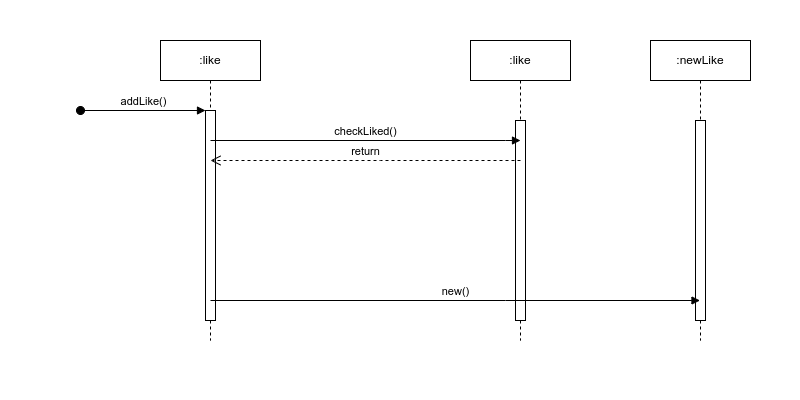

The diagram above was exported from draw.io. Its source (the exported page's mxGraphModel, read from the mxfile embedded in the PNG):
<mxGraphModel dx="806" dy="431" grid="1" gridSize="10" guides="1" tooltips="1" connect="1" arrows="1" fold="1" page="1" pageScale="1" pageWidth="100" pageHeight="100" math="0" shadow="0">
  <root>
    <mxCell id="0" />
    <mxCell id="1" parent="0" />
    <mxCell id="aM9ryv3xv72pqoxQDRHE-1" value=":like" style="shape=umlLifeline;perimeter=lifelinePerimeter;whiteSpace=wrap;html=1;container=0;dropTarget=0;collapsible=0;recursiveResize=0;outlineConnect=0;portConstraint=eastwest;newEdgeStyle={&quot;edgeStyle&quot;:&quot;elbowEdgeStyle&quot;,&quot;elbow&quot;:&quot;vertical&quot;,&quot;curved&quot;:0,&quot;rounded&quot;:0};" parent="1" vertex="1">
      <mxGeometry x="160" y="140" width="100" height="300" as="geometry" />
    </mxCell>
    <mxCell id="aM9ryv3xv72pqoxQDRHE-2" value="" style="html=1;points=[];perimeter=orthogonalPerimeter;outlineConnect=0;targetShapes=umlLifeline;portConstraint=eastwest;newEdgeStyle={&quot;edgeStyle&quot;:&quot;elbowEdgeStyle&quot;,&quot;elbow&quot;:&quot;vertical&quot;,&quot;curved&quot;:0,&quot;rounded&quot;:0};" parent="aM9ryv3xv72pqoxQDRHE-1" vertex="1">
      <mxGeometry x="45" y="70" width="10" height="210" as="geometry" />
    </mxCell>
    <mxCell id="aM9ryv3xv72pqoxQDRHE-3" value="addLike()" style="html=1;verticalAlign=bottom;startArrow=oval;endArrow=block;startSize=8;edgeStyle=elbowEdgeStyle;elbow=vertical;curved=0;rounded=0;" parent="aM9ryv3xv72pqoxQDRHE-1" target="aM9ryv3xv72pqoxQDRHE-2" edge="1">
      <mxGeometry relative="1" as="geometry">
        <mxPoint x="-80" y="70" as="sourcePoint" />
      </mxGeometry>
    </mxCell>
    <mxCell id="aM9ryv3xv72pqoxQDRHE-5" value=":like" style="shape=umlLifeline;perimeter=lifelinePerimeter;whiteSpace=wrap;html=1;container=0;dropTarget=0;collapsible=0;recursiveResize=0;outlineConnect=0;portConstraint=eastwest;newEdgeStyle={&quot;edgeStyle&quot;:&quot;elbowEdgeStyle&quot;,&quot;elbow&quot;:&quot;vertical&quot;,&quot;curved&quot;:0,&quot;rounded&quot;:0};" parent="1" vertex="1">
      <mxGeometry x="470" y="140" width="100" height="300" as="geometry" />
    </mxCell>
    <mxCell id="aM9ryv3xv72pqoxQDRHE-6" value="" style="html=1;points=[];perimeter=orthogonalPerimeter;outlineConnect=0;targetShapes=umlLifeline;portConstraint=eastwest;newEdgeStyle={&quot;edgeStyle&quot;:&quot;elbowEdgeStyle&quot;,&quot;elbow&quot;:&quot;vertical&quot;,&quot;curved&quot;:0,&quot;rounded&quot;:0};" parent="aM9ryv3xv72pqoxQDRHE-5" vertex="1">
      <mxGeometry x="45" y="80" width="10" height="200" as="geometry" />
    </mxCell>
    <mxCell id="1ytO9bcZma0hTgL3DXmY-4" value="checkLiked()" style="html=1;verticalAlign=bottom;endArrow=block;edgeStyle=elbowEdgeStyle;elbow=vertical;curved=0;rounded=0;" parent="1" edge="1">
      <mxGeometry relative="1" as="geometry">
        <mxPoint x="210" y="240" as="sourcePoint" />
        <Array as="points">
          <mxPoint x="505" y="240" />
          <mxPoint x="370" y="230" />
        </Array>
        <mxPoint x="520" y="240" as="targetPoint" />
      </mxGeometry>
    </mxCell>
    <mxCell id="1ytO9bcZma0hTgL3DXmY-5" value="return" style="html=1;verticalAlign=bottom;endArrow=open;dashed=1;endSize=8;edgeStyle=elbowEdgeStyle;elbow=vertical;curved=0;rounded=0;" parent="1" edge="1">
      <mxGeometry relative="1" as="geometry">
        <mxPoint x="210" y="260" as="targetPoint" />
        <Array as="points">
          <mxPoint x="380" y="260" />
        </Array>
        <mxPoint x="520" y="260" as="sourcePoint" />
      </mxGeometry>
    </mxCell>
    <mxCell id="1ytO9bcZma0hTgL3DXmY-6" value=":newLike" style="shape=umlLifeline;perimeter=lifelinePerimeter;whiteSpace=wrap;html=1;container=0;dropTarget=0;collapsible=0;recursiveResize=0;outlineConnect=0;portConstraint=eastwest;newEdgeStyle={&quot;edgeStyle&quot;:&quot;elbowEdgeStyle&quot;,&quot;elbow&quot;:&quot;vertical&quot;,&quot;curved&quot;:0,&quot;rounded&quot;:0};" parent="1" vertex="1">
      <mxGeometry x="650" y="140" width="100" height="300" as="geometry" />
    </mxCell>
    <mxCell id="1ytO9bcZma0hTgL3DXmY-7" value="" style="html=1;points=[];perimeter=orthogonalPerimeter;outlineConnect=0;targetShapes=umlLifeline;portConstraint=eastwest;newEdgeStyle={&quot;edgeStyle&quot;:&quot;elbowEdgeStyle&quot;,&quot;elbow&quot;:&quot;vertical&quot;,&quot;curved&quot;:0,&quot;rounded&quot;:0};" parent="1ytO9bcZma0hTgL3DXmY-6" vertex="1">
      <mxGeometry x="45" y="80" width="10" height="200" as="geometry" />
    </mxCell>
    <mxCell id="1ytO9bcZma0hTgL3DXmY-8" value="new()" style="html=1;verticalAlign=bottom;endArrow=block;edgeStyle=elbowEdgeStyle;elbow=vertical;curved=0;rounded=0;" parent="1" target="1ytO9bcZma0hTgL3DXmY-6" edge="1">
      <mxGeometry relative="1" as="geometry">
        <mxPoint x="210" y="400" as="sourcePoint" />
        <Array as="points">
          <mxPoint x="505" y="400" />
          <mxPoint x="370" y="390" />
        </Array>
        <mxPoint x="590" y="400" as="targetPoint" />
      </mxGeometry>
    </mxCell>
  </root>
</mxGraphModel>